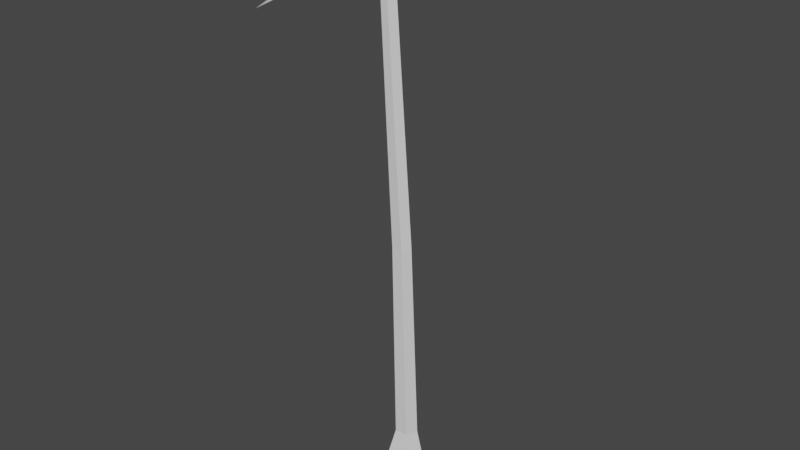 # Source: tree_palm_large.blend  (saved by Blender 3.6.11; exported with 4.5.12 LTS)
import bpy
from mathutils import Matrix  # noqa: F401  (used for matrix-valued properties, if any)

bpy.ops.wm.read_factory_settings(use_empty=True)
scene = bpy.context.scene
scene.name = 'Scene'

# ---- collections
col_collection = bpy.data.collections.new('Collection'); scene.collection.children.link(col_collection)

# ---- materials (node trees are filled in below, after node groups)
mat_leaves = bpy.data.materials.new('Leaves')
mat_leaves.use_transparent_shadow = False
mat_trunk = bpy.data.materials.new('Trunk')
mat_trunk.use_transparent_shadow = False

# ---- material node trees
mat_leaves.use_nodes = True; mat_leaves.node_tree.nodes.clear()
_N = mat_leaves.node_tree.nodes; _L = mat_leaves.node_tree.links
n0 = _N.new('ShaderNodeBsdfPrincipled'); n0.name = 'Principled BSDF'; n0.location = (10, 300)
n0.distribution = 'GGX'
n0.subsurface_method = 'RANDOM_WALK_SKIN'
n0.inputs[3].default_value = 1.45
n0.inputs[27].default_value = (0.0, 0.0, 0.0, 1.0)
n0.inputs[28].default_value = 1.0
n1 = _N.new('ShaderNodeOutputMaterial'); n1.name = 'Material Output'; n1.location = (300, 300)
_L.new(n0.outputs[0], n1.inputs[0])
n1.is_active_output = True
mat_trunk.use_nodes = True; mat_trunk.node_tree.nodes.clear()
_N = mat_trunk.node_tree.nodes; _L = mat_trunk.node_tree.links
n0 = _N.new('ShaderNodeBsdfPrincipled'); n0.name = 'Principled BSDF'; n0.location = (10, 300)
n0.distribution = 'GGX'
n0.subsurface_method = 'RANDOM_WALK_SKIN'
n0.inputs[3].default_value = 1.45
n0.inputs[27].default_value = (0.0, 0.0, 0.0, 1.0)
n0.inputs[28].default_value = 1.0
n1 = _N.new('ShaderNodeOutputMaterial'); n1.name = 'Material Output'; n1.location = (300, 300)
_L.new(n0.outputs[0], n1.inputs[0])
n1.is_active_output = True

# ---- world
world_world = bpy.data.worlds.new('World'); scene.world = world_world
world_world.use_nodes = True; world_world.node_tree.nodes.clear()
_N = world_world.node_tree.nodes; _L = world_world.node_tree.links
n0 = _N.new('ShaderNodeOutputWorld'); n0.name = 'World Output'; n0.location = (300, 300)
n1 = _N.new('ShaderNodeBackground'); n1.name = 'Background'; n1.location = (10, 300)
n1.inputs[0].default_value = (0.05088, 0.05088, 0.05088, 1.0)
_L.new(n1.outputs[0], n0.inputs[0])
n0.is_active_output = True
world_world.color = (0.05088, 0.05088, 0.05088)
world_world.use_sun_shadow = False
world_world.sun_shadow_jitter_overblur = 0.0

# ---- meshes
me_untitled = bpy.data.meshes.new('Untitled')
me_untitled.from_pydata([(0.2979, 5.554, -0.2623), (0.7637, 5.539, -0.05019), (-0.2269, 5.266, -0.04047), (0.7068, 5.539, -0.1829), (0.262, 5.539, 0.1435), (-0.2307, 5.287, -0.04342), (1.054, 5.439, -0.04695), (0.3633, 5.634, -0.1622), (0.7152, 5.572, 0.07949), (0.6974, 5.594, -0.05793), (0.25, 5.608, 0.02956), (-0.2008, 5.265, 0.0256), (-0.2883, 5.265, 0.01877), (-0.1591, 5.265, -0.05807), (-0.303, 5.265, -0.07612), (-0.2321, 5.265, -0.1113), (0.1645, -0.2, 0.2217), (-0.1621, -0.2, 0.2448), (0.2795, -0.2, -0.06427), (-0.2763, -0.2, -0.07367), (-0.01232, -0.2, -0.2715), (-0.04812, 2.65, -0.1059), (-0.1406, 2.65, -0.0449), (-0.1079, 2.65, 0.07099), (0.006372, 2.65, 0.06891), (0.05166, 2.65, -0.03445), (0.02425, 0.4453, -0.1177), (0.09682, 0.4453, 0.09272), (-0.08802, 0.4453, -0.0365), (-0.04203, 0.4453, 0.1004), (0.1475, 0.4453, -0.02999), (-0.1883, 5.565, -0.3567), (0.2671, 5.713, -0.6554), (0.1558, 5.687, -0.6907), (0.04711, 5.597, -0.1172), (0.4832, 5.703, -0.9058), (-0.109, 5.652, -0.3403), (0.3158, 5.747, -0.5537), (0.2172, 5.745, -0.6152), (-0.04897, 5.65, -0.1643), (-0.5714, 5.333, -0.4773), (-0.4573, 5.266, -1.033), (-0.571, 5.253, -0.9451), (-0.1762, 5.407, -0.5443), (-0.4667, 5.087, -1.294), (-0.5099, 5.414, -0.5788), (-0.3324, 5.334, -1.026), (-0.4642, 5.332, -0.9776), (-0.3021, 5.471, -0.515), (-0.7274, 5.401, -0.04437), (-1.128, 5.366, -0.4396), (-1.124, 5.37, -0.2953), (-0.544, 5.409, -0.4083), (-1.41, 5.227, -0.5767), (-0.7635, 5.474, -0.1631), (-1.041, 5.412, -0.543), (-1.079, 5.431, -0.4092), (-0.5849, 5.492, -0.2982), (-0.4784, 5.338, 0.4517), (-0.9176, 5.219, 0.6145), (-0.787, 5.254, 0.6656), (-0.7353, 5.266, 0.1436), (-1.09, 5.074, 0.8104), (-0.6134, 5.384, 0.4329), (-0.9854, 5.24, 0.4911), (-0.8834, 5.289, 0.5748), (-0.6684, 5.371, 0.2154), (0.02208, 5.66, 0.2311), (-0.03034, 5.746, 0.6886), (0.06898, 5.777, 0.5888), (-0.3546, 5.556, 0.3467), (0.1199, 5.695, 1.032), (-0.06403, 5.722, 0.3279), (-0.1722, 5.755, 0.6951), (-0.05724, 5.806, 0.633), (-0.2772, 5.663, 0.2893)], [], [(10, 9, 7), (10, 7, 5), (10, 8, 9), (10, 4, 8), (8, 6, 9), (9, 3, 7), (6, 3, 9), (7, 0, 5), (8, 1, 6), (5, 4, 10), (5, 2, 4), (4, 1, 8), (6, 1, 3), (3, 0, 7), (5, 0, 2), (2, 0, 4), (1, 4, 0), (1, 0, 3), (30, 18, 20, 26), (29, 28, 19, 17), (29, 17, 16, 27), (27, 16, 18, 30), (28, 26, 20, 19), (14, 15, 21, 22), (11, 24, 25, 13), (12, 23, 24, 11), (12, 14, 22, 23), (13, 25, 21, 15), (22, 21, 26, 28), (24, 27, 30, 25), (23, 29, 27, 24), (23, 22, 28, 29), (25, 30, 26, 21), (39, 38, 36), (39, 36, 5), (39, 37, 38), (5, 2, 39), (39, 34, 37), (37, 35, 38), (38, 33, 36), (35, 33, 38), (36, 31, 5), (37, 32, 35), (2, 34, 39), (34, 32, 37), (35, 32, 33), (33, 31, 36), (5, 31, 2), (2, 31, 34), (32, 34, 31), (32, 31, 33), (48, 47, 45), (48, 45, 2), (45, 5, 2), (48, 46, 47), (48, 43, 46), (46, 44, 47), (47, 42, 45), (44, 42, 47), (45, 40, 5), (46, 41, 44), (2, 43, 48), (43, 41, 46), (44, 41, 42), (42, 40, 45), (5, 40, 2), (2, 40, 43), (41, 43, 40), (41, 40, 42), (57, 56, 54), (57, 54, 5), (54, 2, 5), (57, 55, 56), (57, 52, 55), (55, 53, 56), (56, 51, 54), (53, 51, 56), (54, 49, 2), (55, 50, 53), (5, 52, 57), (5, 2, 52), (52, 50, 55), (53, 50, 51), (51, 49, 54), (2, 49, 52), (50, 52, 49), (50, 49, 51), (66, 65, 63), (66, 63, 5), (66, 64, 65), (66, 61, 64), (64, 62, 65), (65, 60, 63), (62, 60, 65), (63, 58, 5), (64, 59, 62), (5, 61, 66), (5, 2, 61), (61, 59, 64), (62, 59, 60), (60, 58, 63), (5, 58, 2), (2, 58, 61), (59, 61, 58), (59, 58, 60), (75, 74, 72), (75, 72, 5), (75, 73, 74), (75, 70, 73), (73, 71, 74), (74, 69, 72), (71, 69, 74), (72, 67, 5), (73, 68, 71), (5, 70, 75), (5, 2, 70), (70, 68, 73), (71, 68, 69), (69, 67, 72), (5, 67, 2), (2, 67, 70), (68, 70, 67), (68, 67, 69)])
me_untitled.polygons.foreach_set('material_index', [0, 0, 0, 0, 0, 0, 0, 0, 0, 0, 0, 0, 0, 0, 0, 0, 0, 0, 1, 1, 1, 1, 1, 1, 1, 1, 1, 1, 1, 1, 1, 1, 1, 0, 0, 0, 0, 0, 0, 0, 0, 0, 0, 0, 0, 0, 0, 0, 0, 0, 0, 0, 0, 0, 0, 0, 0, 0, 0, 0, 0, 0, 0, 0, 0, 0, 0, 0, 0, 0, 0, 0, 0, 0, 0, 0, 0, 0, 0, 0, 0, 0, 0, 0, 0, 0, 0, 0, 0, 0, 0, 0, 0, 0, 0, 0, 0, 0, 0, 0, 0, 0, 0, 0, 0, 0, 0, 0, 0, 0, 0, 0, 0, 0, 0, 0, 0, 0, 0, 0, 0, 0, 0])
me_untitled.materials.append(mat_leaves)
me_untitled.materials.append(mat_trunk)
me_untitled.update()
me_untitled.normals_split_custom_set([tuple(v) for v in zip(*[iter([-0.3471, 0.6897, 0.6355, 0.6233, 0.7813, -0.03389, -0.1844, 0.8091, -0.5579, -0.2884, 0.8898, 0.3536, -0.1747, 0.7853, -0.594, -0.8832, 0.3192, -0.3435, -0.556, 0.7547, 0.3482, 0.4839, 0.7058, 0.5174, 0.2475, 0.8658, -0.435, -0.2054, 0.9782, -0.03106, -0.1108, 0.6188, 0.7777, 0.7615, 0.5473, 0.3472, 0.242, 0.7828, 0.5732, 0.8549, 0.5184, -0.02055, -0.1379, 0.922, -0.3618, 0.2963, 0.8945, 0.3348, 0.4174, 0.6595, -0.6252, -0.549, 0.7418, -0.3852, 0.8589, 0.4888, -0.1531, 0.1939, 0.722, -0.6642, -0.111, 0.9705, 0.2139, -0.1548, 0.9666, 0.204, -0.5175, 0.6753, -0.5255, -0.8902, 0.3924, -0.2316, -0.4319, -0.68, 0.5925, -0.2868, -0.9482, -0.1368, 0.297, -0.9548, -0.01296, -0.882, 0.3396, 0.3266, -0.243, 0.5879, 0.7716, -0.1962, 0.9806, 0.0008077, -0.7251, -0.6865, 0.05398, -0.598, -0.52, -0.6099, 0.5546, -0.5776, 0.599, -0.4289, -0.5578, 0.7106, 0.4711, -0.8686, 0.1536, 0.4042, -0.6229, 0.6697, 0.2911, -0.929, 0.2283, -0.1132, -0.723, 0.6815, -0.3825, -0.7696, -0.5113, 0.8127, 0.5536, -0.1818, -0.09428, 0.6969, -0.7109, -0.03528, 0.9925, -0.1166, -0.5501, -0.1811, -0.8153, -0.1011, -0.03626, -0.9942, -0.6674, -0.6621, -0.3409, -0.2562, -0.8778, 0.4048, 0.2206, -0.8419, -0.4924, 0.1457, -0.7224, 0.6759, 0.3125, -0.9341, 0.1725, -0.7015, -0.7076, 0.08496, -0.5201, -0.8531, -0.04289, 0.05423, -0.9196, 0.389, -0.3428, -0.8439, 0.4127, 0.2787, -0.6702, -0.6879, 0.5719, 0.1596, -0.8047, 0.5719, 0.1596, -0.8047, 0.5719, 0.1596, -0.8047, 0.5719, 0.1596, -0.8047, -0.9145, 0.2453, 0.3218, -0.9145, 0.2453, 0.3218, -0.9145, 0.2453, 0.3218, -0.9145, 0.2453, 0.3218, 0.06457, 0.2043, 0.9768, 0.06457, 0.2043, 0.9768, 0.06457, 0.2043, 0.9768, 0.06457, 0.2043, 0.9768, 0.9135, 0.1686, 0.3702, 0.9135, 0.1686, 0.3702, 0.9135, 0.1686, 0.3702, 0.9135, 0.1686, 0.3702, -0.5815, 0.2173, -0.784, -0.5815, 0.2173, -0.784, -0.5815, 0.2173, -0.784, -0.5815, 0.2173, -0.784, -0.507, -0.03959, -0.861, -0.507, -0.03959, -0.861, -0.507, -0.03959, -0.861, -0.507, -0.03959, -0.861, 0.904, 0.0776, 0.4205, 0.904, 0.0776, 0.4205, 0.904, 0.0776, 0.4205, 0.904, 0.0776, 0.4205, -0.0236, 0.01651, 0.9996, -0.0236, 0.01651, 0.9996, -0.0236, 0.01651, 0.9996, -0.0236, 0.01651, 0.9996, -0.9738, -0.0603, 0.2192, -0.9738, -0.0603, 0.2192, -0.9738, -0.0603, 0.2192, -0.9738, -0.0603, 0.2192, 0.5849, 0.03964, -0.8102, 0.5849, 0.03964, -0.8102, 0.5849, 0.03964, -0.8102, 0.5849, 0.03964, -0.8102, -0.5705, -0.01554, -0.8212, -0.5705, -0.01554, -0.8212, -0.5705, -0.01554, -0.8212, -0.5705, -0.01554, -0.8212, 0.9198, 0.04136, 0.3903, 0.9198, 0.04136, 0.3903, 0.9198, 0.04136, 0.3903, 0.9198, 0.04136, 0.3903, 0.03858, 0.01343, 0.9992, 0.03858, 0.01343, 0.9992, 0.03858, 0.01343, 0.9992, 0.03858, 0.01343, 0.9992, -0.9546, -0.02311, 0.2971, -0.9546, -0.02311, 0.2971, -0.9546, -0.02311, 0.2971, -0.9546, -0.02311, 0.2971, 0.5809, 0.02351, -0.8136, 0.5809, 0.02351, -0.8136, 0.5809, 0.02351, -0.8136, 0.5809, 0.02351, -0.8136, -0.03852, 0.7182, 0.6948, 0.02902, 0.8705, -0.4913, -0.8203, 0.5449, -0.1739, -0.3523, 0.7665, 0.537, -0.8438, 0.4775, -0.2449, -0.93, -0.1385, 0.3406, -0.2745, 0.6425, 0.7154, 0.4938, 0.8693, 0.02243, -0.389, 0.8305, -0.3987, -0.5978, 0.4962, 0.6296, 0.07456, -0.0186, 0.997, 0.2644, 0.757, 0.5975, -0.3261, 0.8967, 0.2992, 0.4193, 0.6065, 0.6755, 0.6315, 0.7249, -0.2752, 0.3341, 0.8901, 0.3101, 0.3545, 0.7372, -0.5752, -0.6188, 0.7856, -0.002755, 0.141, 0.9864, 0.08469, -0.4655, 0.644, -0.6071, -0.8365, 0.4521, 0.3095, 0.2158, 0.6721, -0.7083, -0.6214, 0.6306, -0.4649, -0.1962, 0.9207, 0.3374, -0.1476, 0.8724, 0.466, -0.8638, 0.4292, 0.264, -0.7567, 0.05942, 0.6511, 0.4029, -0.6525, 0.6418, 0.04258, -0.9986, 0.03143, 0.4875, -0.808, -0.3309, -0.4853, -0.06519, 0.8719, 0.2048, 0.3822, 0.9011, -0.4, 0.8069, 0.4348, 0.3815, -0.5418, 0.7489, 0.6417, -0.6997, -0.3142, 0.9104, -0.4038, 0.09035, 0.5835, -0.7776, -0.2342, 0.6461, -0.6452, 0.4079, -0.4197, -0.897, -0.1388, 0.1678, 0.7557, -0.6331, -0.7934, 0.5606, -0.2371, -0.3866, 0.9128, 0.1319, -0.9821, -0.1834, 0.04218, -0.9404, 0.1179, -0.319, -0.6301, -0.7703, 0.09784, 0.4315, -0.8693, 0.241, 0.09297, -0.7425, -0.6633, 0.8113, -0.5433, 0.2159, 0.5793, -0.7865, -0.2139, -0.18, -0.8436, 0.5059, -0.09368, -0.9509, 0.2948, 0.5806, -0.8118, 0.06231, 0.38, -0.8349, 0.3981, -0.2009, -0.6551, -0.7283, 0.4073, 0.9071, 0.1066, -0.4161, 0.5964, -0.6864, -0.7519, 0.6195, 0.2253, 0.1167, 0.9929, 0.02461, -0.7696, 0.6189, 0.157, -0.2825, 0.4318, 0.8566, 0.1889, 0.8834, -0.4289, 0.5069, 0.5628, 0.6529, 0.9869, 0.1533, 0.05083, 0.2391, 0.9099, 0.3389, 0.2266, 0.6769, -0.7003, -0.669, 0.6861, -0.2859, -0.116, 0.9924, 0.04144, 0.6991, 0.6977, -0.1566, 0.1411, 0.4154, -0.8986, 0.2847, 0.7952, -0.5354, -0.2986, 0.2501, -0.921, -0.5675, 0.8232, 0.0183, 0.03572, 0.879, -0.4755, -0.8381, 0.4349, -0.3292, -0.4466, 0.7119, 0.542, -0.4037, 0.1963, -0.8936, -0.8484, 0.4895, -0.2015, -0.02721, 0.9866, -0.1611, -0.05364, 0.9935, -0.1002, -0.5633, 0.65, 0.5101, -0.1054, 0.5634, 0.8195, 0.7959, -0.4024, 0.4523, 0.1394, -0.836, 0.5307, 0.185, -0.9814, -0.05026, 0.4502, 0.5629, 0.6931, 0.7292, 0.6809, -0.06724, -0.08726, 0.9962, -0.007185, 0.8787, -0.3115, 0.3618, 0.2671, -0.8964, -0.3538, 0.7132, -0.5423, -0.4441, 0.4521, -0.8846, -0.114, 0.8774, -0.466, 0.1138, -0.1838, -0.7219, 0.6672, -0.4495, 0.3707, -0.8128, -0.8204, 0.5485, 0.1617, -0.3404, 0.938, -0.0649, -0.6453, -0.3804, 0.6625, -0.8871, -0.06713, 0.4566, -0.2374, -0.8263, 0.5107, 0.6831, -0.6852, 0.2526, -0.2625, -0.9593, 0.1037, 0.7899, -0.5831, -0.19, 0.3344, -0.9184, -0.2114, 0.3866, -0.5329, 0.7527, 0.2774, -0.7302, 0.6243, 0.5561, -0.8306, -0.02948, 0.6481, -0.6818, 0.3393, -0.5692, -0.822, -0.01818, 0.4693, 0.8191, -0.3299, -0.6858, 0.7245, -0.06891, -0.1177, 0.6951, 0.7092, 0.1992, 0.9601, -0.1963, -0.2368, 0.734, 0.6366, 0.5928, 0.4495, 0.6683, -0.6418, 0.1203, 0.7574, -0.05117, -0.4256, 0.9035, 0.3943, 0.2457, 0.8855, 0.5772, 0.8094, -0.1086, -0.3151, 0.6797, -0.6623, -0.4748, 0.8267, 0.3019, 0.1379, 0.9904, 0.01132, 0.3835, 0.5655, -0.7302, -0.5868, 0.4626, -0.6646, -0.07398, 0.7831, -0.6175, -0.8397, 0.4319, -0.3293, -0.1083, 0.9157, 0.3869, -0.1986, 0.9046, -0.3772, -0.628, 0.6201, 0.4703, 0.3532, 0.7183, 0.5994, -0.9041, 0.3883, -0.1785, -0.5048, 0.6644, 0.5511, 0.06624, 0.9869, -0.1474, 0.01789, 0.9905, -0.1361, 0.184, 0.7179, 0.6714, 0.6829, 0.5465, 0.4847, 0.7011, -0.5903, -0.3999, 0.3206, -0.9244, 0.2067, -0.1652, -0.9752, -0.1475, 0.8834, 0.4658, -0.05127, 0.4189, 0.5576, -0.7167, 0.04907, 0.9972, -0.05555, 0.449, -0.5965, -0.6653, 0.2291, -0.9726, 0.04, 0.07509, -0.3621, -0.9291, 0.7171, -0.4869, -0.4987, -0.3053, -0.8856, -0.3501, -0.07398, -0.6023, -0.7948, -0.0865, -0.9453, -0.3146, 0.4443, -0.6888, -0.5729, 0.236, -0.738, 0.6322, -0.8261, 0.5447, -0.1443, -0.1857, 0.7087, 0.6806, -0.0395, 0.9936, 0.1061, 0.5001, -0.7898, -0.3552, -0.1548, -0.9113, 0.3816, 0.2086, -0.6967, -0.6863, -0.1563, -0.9405, -0.3018, 0.7292, -0.6619, 0.1734, 0.5283, -0.8234, 0.2071, 0.1063, -0.9268, -0.3603, 0.4829, -0.8405, -0.2456, -0.4978, -0.6674, 0.5538, -0.3367, 0.7102, -0.6183, -0.5224, 0.6545, 0.5465, 0.3922, 0.8522, 0.3462, -0.4404, 0.8437, -0.307, 0.1789, 0.8853, 0.4292, 0.6341, 0.7121, -0.3013, -0.06964, 0.7848, -0.6158, -0.8683, 0.496, 0.007533, -0.08422, 0.8575, 0.5075, -0.1595, 0.9707, -0.1795, -0.6461, 0.391, -0.6555, -0.9199, 0.2836, 0.2709, -0.7579, 0.6168, -0.2127, -0.6935, 0.3431, 0.6335, 0.114, 0.978, 0.1747, -0.6334, 0.7736, -0.01615, 0.01239, 0.6711, 0.7413, 0.481, 0.8699, -0.1094, -0.5935, 0.3343, 0.7321, 0.1581, 0.7654, 0.6238, -0.3157, 0.9278, -0.1989, -0.324, 0.9459, -0.01618, 0.4968, 0.8346, 0.238, 0.6378, 0.7151, -0.286, 0.02538, -0.672, -0.7401, 0.5055, -0.8517, -0.138, 0.02608, -0.9807, 0.1937, 0.1366, 0.5281, -0.8381, -0.6571, 0.3738, -0.6546, -0.3297, 0.9404, -0.08363, 0.1089, 0.1981, -0.9741, 0.4234, -0.4204, -0.8025, -0.788, 0.1731, -0.5909, -0.1032, -0.5823, -0.8064, -0.2424, -0.943, 0.2279, -0.6193, -0.7657, -0.1735, -0.1261, -0.9914, 0.03562, -0.2104, -0.7975, -0.5655, 0.805, -0.5873, 0.08446, -0.5617, 0.4366, 0.7028, 0.3862, 0.8187, 0.425, -0.1465, 0.9874, 0.0592, 0.02839, -0.9153, -0.4017, -0.1875, -0.9712, 0.1469, -0.3124, -0.4825, -0.8183, 0.07, -0.7712, -0.6327, 0.5873, -0.7698, 0.25, -0.3397, -0.8269, -0.4482, -0.1194, -0.988, 0.09752, 0.5717, -0.5888, -0.5715, 0.5789, -0.7379, -0.3471, -0.07955, -0.9745, -0.2099, 0.1658, -0.8443, -0.5095, 0.4413, -0.5592, 0.7018, -0.7606, 0.5389, -0.3619, 0.1712, 0.9552, 0.2413, 0.42, 0.6586, -0.6244, -0.5447, 0.7435, -0.388, 0.4158, 0.7548, -0.5073, 0.1116, 0.1111, -0.9875, -0.7402, 0.4386, -0.5096, -0.5668, 0.6671, 0.4834, 0.1784, 0.978, -0.1079, -0.4263, 0.8354, -0.347, -0.9583, 0.2695, 0.09542, -0.2818, 0.6342, 0.7199, -0.6624, 0.6533, 0.3667, 0.1446, 0.6262, 0.7662, 0.03258, 0.9518, -0.3051, -0.4781, 0.8714, 0.1103, 0.4903, 0.8583, -0.1516, -0.04852, 0.484, -0.8737, 0.3595, 0.6329, 0.6857, 0.5014, 0.8516, -0.1528, -0.4503, 0.8896, -0.07624, -0.5911, 0.7953, -0.1348, -0.0048, 0.6525, -0.7577, -0.2865, 0.218, -0.933, -0.5896, -0.8045, -0.07149, 0.1745, -0.9672, -0.1846, 0.2693, -0.8736, 0.4054, -0.6281, -0.05747, -0.776, -0.973, 0.2083, -0.09899, -0.4205, 0.8309, -0.3644, -0.7901, -0.2095, -0.576, -0.1849, -0.5129, -0.8383, -0.9628, -0.0001043, 0.2702, -0.6801, -0.7299, 0.06916, 0.2019, -0.6422, 0.7395, -0.3493, -0.4646, 0.8137, 0.2352, -0.8828, 0.4067, -0.3777, -0.9085, 0.1785, 0.5959, -0.6234, -0.5062, 0.1239, 0.8628, 0.4901, 0.2255, 0.7978, -0.5592, -0.3708, 0.8848, -0.2821, 0.1948, -0.5279, -0.8267, 0.9536, -0.2917, -0.07509, -0.3424, -0.7814, -0.5217, -0.2493, -0.9618, 0.1134, 0.7244, -0.6727, 0.1504, -0.3743, -0.7592, 0.5325, 0.2158, -0.7946, 0.5674, -0.08355, -0.8997, -0.4285, 0.1398, -0.9488, -0.2833, 0.1548, -0.8929, 0.4229, 0.003556, -0.9973, 0.07338, 0.9763, -0.1729, 0.1304])] * 3)])

# ---- objects
ob_tree_palm_large = bpy.data.objects.new('tree_palm_large', me_untitled)

# ---- transforms, parenting, visibility, modifiers, constraints
ob_tree_palm_large.location = (0.0, 0.0, 0.0)
ob_tree_palm_large.rotation_euler = (1.571, -0.0, 0.0)

# ---- collection membership
col_collection.objects.link(ob_tree_palm_large)

# ---- scene / render settings (as saved in the file)
scene.frame_start = 1; scene.frame_end = 250; scene.frame_set(1)
scene.render.engine = 'BLENDER_EEVEE_NEXT'
scene.cycles.sampling_pattern = 'TABULATED_SOBOL'
scene.view_settings.view_transform = 'Filmic'
bpy.context.view_layer.update()

# ---- added for rendering (the .blend has no active camera and no usable light): camera, sun
cam_auto = bpy.data.cameras.new('AutoCamera')
cam_auto.lens = 50.0
cam_auto.sensor_width = 36.0
cam_auto.clip_end = 1000.0
ob_auto_camera = bpy.data.objects.new('AutoCamera', cam_auto)
scene.collection.objects.link(ob_auto_camera)
ob_auto_camera.location = (6.20297, -7.52586, 7.90795)
ob_auto_camera.rotation_euler = (1.09748, -7.21219e-08, 0.694738)
scene.camera = ob_auto_camera
light_auto_sun = bpy.data.lights.new('AutoSun', 'SUN')
light_auto_sun.energy = 3.0
light_auto_sun.angle = 0.0523599
ob_auto_sun = bpy.data.objects.new('AutoSun', light_auto_sun)
scene.collection.objects.link(ob_auto_sun)
ob_auto_sun.rotation_euler = (0.872665, 0.174533, 0.523599)
bpy.context.view_layer.update()
